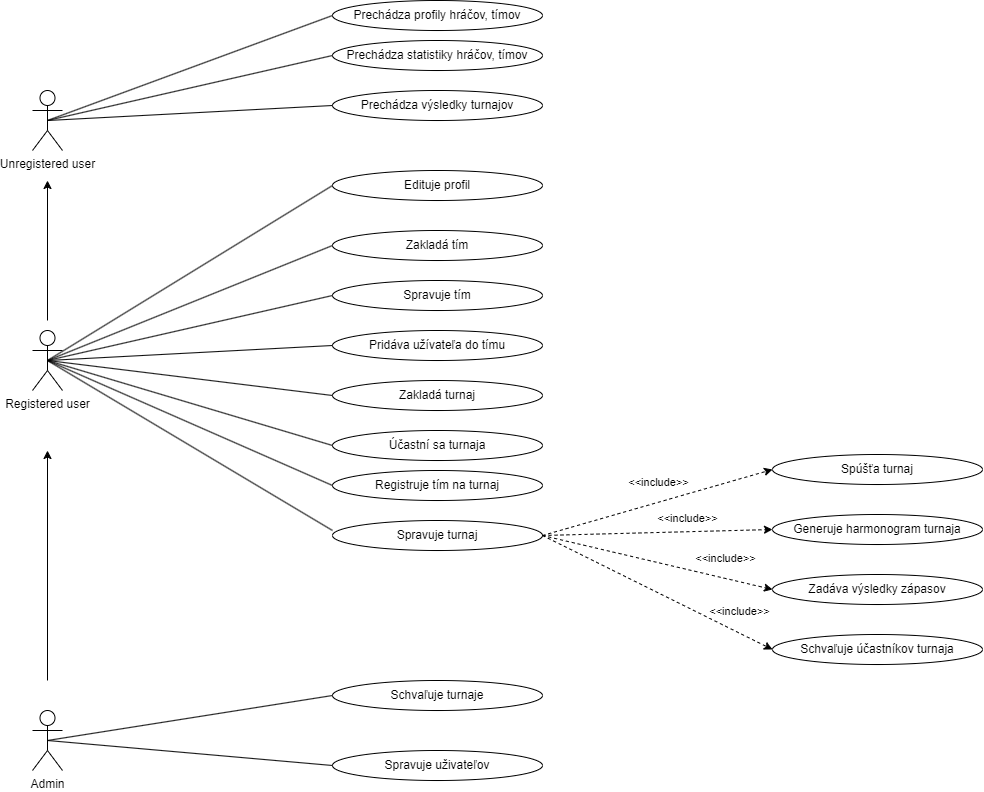

The diagram above was exported from draw.io. Its source (the exported page's mxGraphModel, read from the mxfile embedded in the PNG):
<mxGraphModel dx="1237" dy="666" grid="1" gridSize="10" guides="1" tooltips="1" connect="1" arrows="1" fold="1" page="1" pageScale="1" pageWidth="827" pageHeight="1169" math="0" shadow="0">
  <root>
    <mxCell id="0" />
    <mxCell id="1" parent="0" />
    <mxCell id="T7WJI7Ja5I-kKB8dyPqE-1" value="Admin" style="shape=umlActor;verticalLabelPosition=bottom;verticalAlign=top;html=1;outlineConnect=0;" vertex="1" parent="1">
      <mxGeometry x="130" y="860" width="30" height="60" as="geometry" />
    </mxCell>
    <mxCell id="T7WJI7Ja5I-kKB8dyPqE-2" value="Registered user" style="shape=umlActor;verticalLabelPosition=bottom;verticalAlign=top;html=1;outlineConnect=0;" vertex="1" parent="1">
      <mxGeometry x="130" y="480" width="30" height="60" as="geometry" />
    </mxCell>
    <mxCell id="T7WJI7Ja5I-kKB8dyPqE-3" value="Unregistered user" style="shape=umlActor;verticalLabelPosition=bottom;verticalAlign=top;html=1;outlineConnect=0;" vertex="1" parent="1">
      <mxGeometry x="130" y="240" width="30" height="60" as="geometry" />
    </mxCell>
    <mxCell id="T7WJI7Ja5I-kKB8dyPqE-5" value="" style="endArrow=classic;html=1;rounded=0;" edge="1" parent="1">
      <mxGeometry width="50" height="50" relative="1" as="geometry">
        <mxPoint x="145" y="470" as="sourcePoint" />
        <mxPoint x="145" y="330" as="targetPoint" />
      </mxGeometry>
    </mxCell>
    <mxCell id="T7WJI7Ja5I-kKB8dyPqE-6" value="" style="endArrow=classic;html=1;rounded=0;" edge="1" parent="1">
      <mxGeometry width="50" height="50" relative="1" as="geometry">
        <mxPoint x="145" y="830" as="sourcePoint" />
        <mxPoint x="145" y="600" as="targetPoint" />
      </mxGeometry>
    </mxCell>
    <mxCell id="T7WJI7Ja5I-kKB8dyPqE-7" value="Prechádza profily hráčov, tímov" style="ellipse;whiteSpace=wrap;html=1;" vertex="1" parent="1">
      <mxGeometry x="430" y="150" width="210" height="30" as="geometry" />
    </mxCell>
    <mxCell id="T7WJI7Ja5I-kKB8dyPqE-8" value="" style="endArrow=none;html=1;rounded=0;exitX=0.5;exitY=0.5;exitDx=0;exitDy=0;exitPerimeter=0;entryX=0;entryY=0.5;entryDx=0;entryDy=0;" edge="1" parent="1" source="T7WJI7Ja5I-kKB8dyPqE-3" target="T7WJI7Ja5I-kKB8dyPqE-7">
      <mxGeometry width="50" height="50" relative="1" as="geometry">
        <mxPoint x="330" y="380" as="sourcePoint" />
        <mxPoint x="380" y="330" as="targetPoint" />
      </mxGeometry>
    </mxCell>
    <mxCell id="T7WJI7Ja5I-kKB8dyPqE-9" value="Prechádza statistiky hráčov, tímov" style="ellipse;whiteSpace=wrap;html=1;" vertex="1" parent="1">
      <mxGeometry x="430" y="190" width="210" height="30" as="geometry" />
    </mxCell>
    <mxCell id="T7WJI7Ja5I-kKB8dyPqE-10" value="" style="endArrow=none;html=1;rounded=0;exitX=0.5;exitY=0.5;exitDx=0;exitDy=0;exitPerimeter=0;entryX=0;entryY=0.5;entryDx=0;entryDy=0;" edge="1" parent="1" target="T7WJI7Ja5I-kKB8dyPqE-9" source="T7WJI7Ja5I-kKB8dyPqE-3">
      <mxGeometry width="50" height="50" relative="1" as="geometry">
        <mxPoint x="155" y="315" as="sourcePoint" />
        <mxPoint x="390" y="375" as="targetPoint" />
      </mxGeometry>
    </mxCell>
    <mxCell id="T7WJI7Ja5I-kKB8dyPqE-11" value="Prechádza výsledky turnajov" style="ellipse;whiteSpace=wrap;html=1;" vertex="1" parent="1">
      <mxGeometry x="430" y="240" width="210" height="30" as="geometry" />
    </mxCell>
    <mxCell id="T7WJI7Ja5I-kKB8dyPqE-12" value="" style="endArrow=none;html=1;rounded=0;exitX=0.5;exitY=0.5;exitDx=0;exitDy=0;exitPerimeter=0;entryX=0;entryY=0.5;entryDx=0;entryDy=0;" edge="1" parent="1" target="T7WJI7Ja5I-kKB8dyPqE-11" source="T7WJI7Ja5I-kKB8dyPqE-3">
      <mxGeometry width="50" height="50" relative="1" as="geometry">
        <mxPoint x="155" y="360" as="sourcePoint" />
        <mxPoint x="390" y="420" as="targetPoint" />
      </mxGeometry>
    </mxCell>
    <mxCell id="T7WJI7Ja5I-kKB8dyPqE-17" value="Zakladá tím" style="ellipse;whiteSpace=wrap;html=1;" vertex="1" parent="1">
      <mxGeometry x="430" y="380" width="210" height="30" as="geometry" />
    </mxCell>
    <mxCell id="T7WJI7Ja5I-kKB8dyPqE-18" value="" style="endArrow=none;html=1;rounded=0;entryX=0;entryY=0.5;entryDx=0;entryDy=0;exitX=0.5;exitY=0.5;exitDx=0;exitDy=0;exitPerimeter=0;" edge="1" parent="1" target="T7WJI7Ja5I-kKB8dyPqE-17" source="T7WJI7Ja5I-kKB8dyPqE-2">
      <mxGeometry width="50" height="50" relative="1" as="geometry">
        <mxPoint x="150" y="510" as="sourcePoint" />
        <mxPoint x="450" y="680" as="targetPoint" />
      </mxGeometry>
    </mxCell>
    <mxCell id="T7WJI7Ja5I-kKB8dyPqE-19" value="Edituje profil" style="ellipse;whiteSpace=wrap;html=1;" vertex="1" parent="1">
      <mxGeometry x="430" y="320" width="210" height="30" as="geometry" />
    </mxCell>
    <mxCell id="T7WJI7Ja5I-kKB8dyPqE-20" value="" style="endArrow=none;html=1;rounded=0;exitX=0.5;exitY=0.5;exitDx=0;exitDy=0;exitPerimeter=0;entryX=0;entryY=0.5;entryDx=0;entryDy=0;" edge="1" parent="1" target="T7WJI7Ja5I-kKB8dyPqE-19" source="T7WJI7Ja5I-kKB8dyPqE-2">
      <mxGeometry width="50" height="50" relative="1" as="geometry">
        <mxPoint x="200" y="530" as="sourcePoint" />
        <mxPoint x="460" y="730" as="targetPoint" />
      </mxGeometry>
    </mxCell>
    <mxCell id="T7WJI7Ja5I-kKB8dyPqE-21" value="Zakladá turnaj" style="ellipse;whiteSpace=wrap;html=1;" vertex="1" parent="1">
      <mxGeometry x="430" y="530" width="210" height="30" as="geometry" />
    </mxCell>
    <mxCell id="T7WJI7Ja5I-kKB8dyPqE-22" value="" style="endArrow=none;html=1;rounded=0;exitX=0.5;exitY=0.5;exitDx=0;exitDy=0;exitPerimeter=0;entryX=0;entryY=0.5;entryDx=0;entryDy=0;" edge="1" parent="1" target="T7WJI7Ja5I-kKB8dyPqE-21" source="T7WJI7Ja5I-kKB8dyPqE-2">
      <mxGeometry width="50" height="50" relative="1" as="geometry">
        <mxPoint x="190" y="430" as="sourcePoint" />
        <mxPoint x="450" y="630" as="targetPoint" />
      </mxGeometry>
    </mxCell>
    <mxCell id="T7WJI7Ja5I-kKB8dyPqE-27" value="Schvaľuje turnaje" style="ellipse;whiteSpace=wrap;html=1;" vertex="1" parent="1">
      <mxGeometry x="430" y="830" width="210" height="30" as="geometry" />
    </mxCell>
    <mxCell id="T7WJI7Ja5I-kKB8dyPqE-28" value="" style="endArrow=none;html=1;rounded=0;exitX=0.5;exitY=0.5;exitDx=0;exitDy=0;exitPerimeter=0;entryX=0;entryY=0.5;entryDx=0;entryDy=0;" edge="1" parent="1" target="T7WJI7Ja5I-kKB8dyPqE-27" source="T7WJI7Ja5I-kKB8dyPqE-1">
      <mxGeometry width="50" height="50" relative="1" as="geometry">
        <mxPoint x="194" y="900" as="sourcePoint" />
        <mxPoint x="454" y="1100" as="targetPoint" />
      </mxGeometry>
    </mxCell>
    <mxCell id="T7WJI7Ja5I-kKB8dyPqE-29" value="Spravuje uživateľov" style="ellipse;whiteSpace=wrap;html=1;" vertex="1" parent="1">
      <mxGeometry x="430" y="900" width="210" height="30" as="geometry" />
    </mxCell>
    <mxCell id="T7WJI7Ja5I-kKB8dyPqE-30" value="" style="endArrow=none;html=1;rounded=0;exitX=0.5;exitY=0.5;exitDx=0;exitDy=0;exitPerimeter=0;entryX=0;entryY=0.5;entryDx=0;entryDy=0;" edge="1" parent="1" target="T7WJI7Ja5I-kKB8dyPqE-29" source="T7WJI7Ja5I-kKB8dyPqE-1">
      <mxGeometry width="50" height="50" relative="1" as="geometry">
        <mxPoint x="220" y="950" as="sourcePoint" />
        <mxPoint x="480" y="1150" as="targetPoint" />
      </mxGeometry>
    </mxCell>
    <mxCell id="T7WJI7Ja5I-kKB8dyPqE-31" value="Pridáva užívateľa do tímu" style="ellipse;whiteSpace=wrap;html=1;" vertex="1" parent="1">
      <mxGeometry x="430" y="480" width="210" height="30" as="geometry" />
    </mxCell>
    <mxCell id="T7WJI7Ja5I-kKB8dyPqE-32" value="Registruje tím na turnaj" style="ellipse;whiteSpace=wrap;html=1;" vertex="1" parent="1">
      <mxGeometry x="430" y="620" width="210" height="30" as="geometry" />
    </mxCell>
    <mxCell id="T7WJI7Ja5I-kKB8dyPqE-34" value="Spravuje turnaj" style="ellipse;whiteSpace=wrap;html=1;" vertex="1" parent="1">
      <mxGeometry x="430" y="670" width="210" height="30" as="geometry" />
    </mxCell>
    <mxCell id="T7WJI7Ja5I-kKB8dyPqE-35" value="&amp;lt;&amp;lt;include&amp;gt;&amp;gt;" style="endArrow=classic;dashed=1;html=1;rounded=0;endFill=1;exitX=1;exitY=0.5;exitDx=0;exitDy=0;entryX=0;entryY=0.5;entryDx=0;entryDy=0;" edge="1" parent="1" source="T7WJI7Ja5I-kKB8dyPqE-34" target="T7WJI7Ja5I-kKB8dyPqE-39">
      <mxGeometry x="0.055" y="19" width="50" height="50" relative="1" as="geometry">
        <mxPoint x="650" y="710" as="sourcePoint" />
        <mxPoint x="850" y="630" as="targetPoint" />
        <mxPoint as="offset" />
      </mxGeometry>
    </mxCell>
    <mxCell id="T7WJI7Ja5I-kKB8dyPqE-36" value="&amp;lt;&amp;lt;include&amp;gt;&amp;gt;" style="endArrow=classic;dashed=1;html=1;rounded=0;endFill=1;exitX=1;exitY=0.5;exitDx=0;exitDy=0;entryX=0;entryY=0.5;entryDx=0;entryDy=0;" edge="1" parent="1" source="T7WJI7Ja5I-kKB8dyPqE-34" target="T7WJI7Ja5I-kKB8dyPqE-40">
      <mxGeometry x="0.2656" y="13" width="50" height="50" relative="1" as="geometry">
        <mxPoint x="680.0000000000002" y="740" as="sourcePoint" />
        <mxPoint x="880.0000000000002" y="680" as="targetPoint" />
        <mxPoint as="offset" />
      </mxGeometry>
    </mxCell>
    <mxCell id="T7WJI7Ja5I-kKB8dyPqE-37" value="&amp;lt;&amp;lt;include&amp;gt;&amp;gt;" style="endArrow=classic;dashed=1;html=1;rounded=0;endFill=1;exitX=1;exitY=0.5;exitDx=0;exitDy=0;entryX=0;entryY=0.5;entryDx=0;entryDy=0;" edge="1" parent="1" source="T7WJI7Ja5I-kKB8dyPqE-34" target="T7WJI7Ja5I-kKB8dyPqE-41">
      <mxGeometry x="0.553" y="19" width="50" height="50" relative="1" as="geometry">
        <mxPoint x="710.0000000000002" y="780" as="sourcePoint" />
        <mxPoint x="910.0000000000002" y="720" as="targetPoint" />
        <mxPoint as="offset" />
      </mxGeometry>
    </mxCell>
    <mxCell id="T7WJI7Ja5I-kKB8dyPqE-38" value="&amp;lt;&amp;lt;include&amp;gt;&amp;gt;" style="endArrow=classic;dashed=1;html=1;rounded=0;endFill=1;exitX=1;exitY=0.5;exitDx=0;exitDy=0;entryX=0;entryY=0.5;entryDx=0;entryDy=0;" edge="1" parent="1" source="T7WJI7Ja5I-kKB8dyPqE-34" target="T7WJI7Ja5I-kKB8dyPqE-42">
      <mxGeometry x="0.6418" y="19" width="50" height="50" relative="1" as="geometry">
        <mxPoint x="720.0000000000002" y="790" as="sourcePoint" />
        <mxPoint x="890" y="780" as="targetPoint" />
        <mxPoint as="offset" />
      </mxGeometry>
    </mxCell>
    <mxCell id="T7WJI7Ja5I-kKB8dyPqE-39" value="Spúšťa turnaj" style="ellipse;whiteSpace=wrap;html=1;" vertex="1" parent="1">
      <mxGeometry x="870" y="604" width="210" height="30" as="geometry" />
    </mxCell>
    <mxCell id="T7WJI7Ja5I-kKB8dyPqE-40" value="Generuje harmonogram turnaja" style="ellipse;whiteSpace=wrap;html=1;" vertex="1" parent="1">
      <mxGeometry x="870" y="664" width="210" height="30" as="geometry" />
    </mxCell>
    <mxCell id="T7WJI7Ja5I-kKB8dyPqE-41" value="Zadáva výsledky zápasov" style="ellipse;whiteSpace=wrap;html=1;" vertex="1" parent="1">
      <mxGeometry x="870" y="724" width="210" height="30" as="geometry" />
    </mxCell>
    <mxCell id="T7WJI7Ja5I-kKB8dyPqE-42" value="Schvaľuje účastníkov turnaja" style="ellipse;whiteSpace=wrap;html=1;" vertex="1" parent="1">
      <mxGeometry x="870" y="784" width="210" height="30" as="geometry" />
    </mxCell>
    <mxCell id="T7WJI7Ja5I-kKB8dyPqE-43" value="Účastní sa turnaja" style="ellipse;whiteSpace=wrap;html=1;" vertex="1" parent="1">
      <mxGeometry x="430" y="580" width="210" height="30" as="geometry" />
    </mxCell>
    <mxCell id="T7WJI7Ja5I-kKB8dyPqE-45" value="" style="endArrow=none;html=1;rounded=0;exitX=0.5;exitY=0.5;exitDx=0;exitDy=0;exitPerimeter=0;entryX=0;entryY=0.5;entryDx=0;entryDy=0;" edge="1" parent="1" source="T7WJI7Ja5I-kKB8dyPqE-2" target="T7WJI7Ja5I-kKB8dyPqE-31">
      <mxGeometry width="50" height="50" relative="1" as="geometry">
        <mxPoint x="155" y="520" as="sourcePoint" />
        <mxPoint x="440" y="565" as="targetPoint" />
      </mxGeometry>
    </mxCell>
    <mxCell id="T7WJI7Ja5I-kKB8dyPqE-46" value="" style="endArrow=none;html=1;rounded=0;exitX=0.5;exitY=0.5;exitDx=0;exitDy=0;exitPerimeter=0;entryX=0;entryY=0.5;entryDx=0;entryDy=0;" edge="1" parent="1" source="T7WJI7Ja5I-kKB8dyPqE-2" target="T7WJI7Ja5I-kKB8dyPqE-32">
      <mxGeometry width="50" height="50" relative="1" as="geometry">
        <mxPoint x="155" y="520" as="sourcePoint" />
        <mxPoint x="440" y="605" as="targetPoint" />
      </mxGeometry>
    </mxCell>
    <mxCell id="T7WJI7Ja5I-kKB8dyPqE-48" value="" style="endArrow=none;html=1;rounded=0;entryX=0;entryY=0.333;entryDx=0;entryDy=0;entryPerimeter=0;exitX=0.5;exitY=0.5;exitDx=0;exitDy=0;exitPerimeter=0;" edge="1" parent="1" source="T7WJI7Ja5I-kKB8dyPqE-2" target="T7WJI7Ja5I-kKB8dyPqE-34">
      <mxGeometry width="50" height="50" relative="1" as="geometry">
        <mxPoint x="150" y="510" as="sourcePoint" />
        <mxPoint x="440" y="685" as="targetPoint" />
      </mxGeometry>
    </mxCell>
    <mxCell id="T7WJI7Ja5I-kKB8dyPqE-49" value="" style="endArrow=none;html=1;rounded=0;entryX=0;entryY=0.5;entryDx=0;entryDy=0;exitX=0.5;exitY=0.5;exitDx=0;exitDy=0;exitPerimeter=0;" edge="1" parent="1" source="T7WJI7Ja5I-kKB8dyPqE-2" target="T7WJI7Ja5I-kKB8dyPqE-43">
      <mxGeometry width="50" height="50" relative="1" as="geometry">
        <mxPoint x="155" y="520" as="sourcePoint" />
        <mxPoint x="440" y="719.99" as="targetPoint" />
      </mxGeometry>
    </mxCell>
    <mxCell id="T7WJI7Ja5I-kKB8dyPqE-50" value="Spravuje tím" style="ellipse;whiteSpace=wrap;html=1;" vertex="1" parent="1">
      <mxGeometry x="430" y="430" width="210" height="30" as="geometry" />
    </mxCell>
    <mxCell id="T7WJI7Ja5I-kKB8dyPqE-51" value="" style="endArrow=none;html=1;rounded=0;entryX=0;entryY=0.5;entryDx=0;entryDy=0;exitX=0.5;exitY=0.5;exitDx=0;exitDy=0;exitPerimeter=0;" edge="1" parent="1" source="T7WJI7Ja5I-kKB8dyPqE-2" target="T7WJI7Ja5I-kKB8dyPqE-50">
      <mxGeometry width="50" height="50" relative="1" as="geometry">
        <mxPoint x="155" y="520" as="sourcePoint" />
        <mxPoint x="870" y="505" as="targetPoint" />
      </mxGeometry>
    </mxCell>
  </root>
</mxGraphModel>